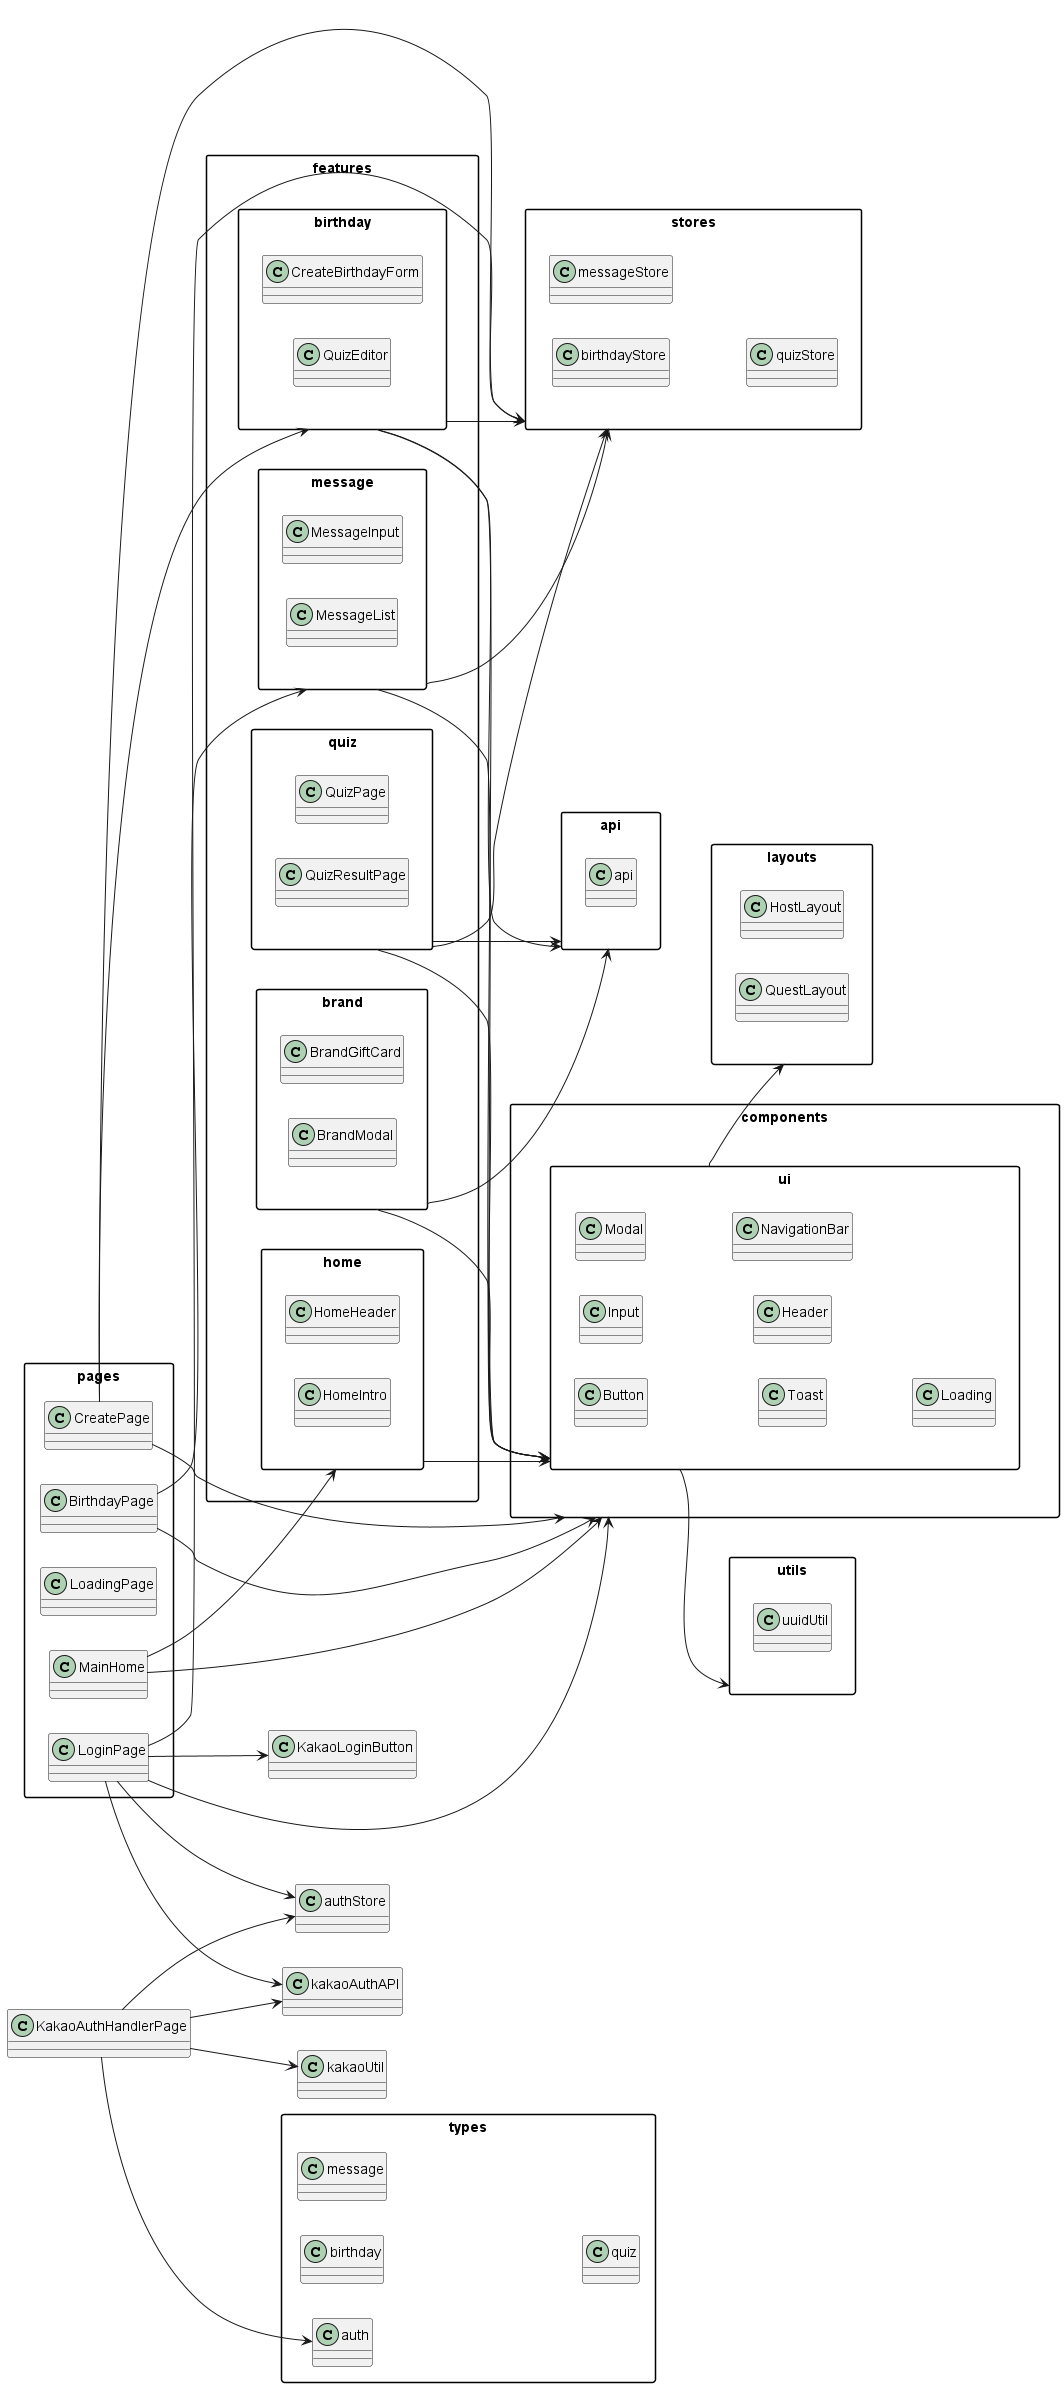

The diagram above was rendered by PlantUML. Its source (embedded in the PNG):
@startuml

' 다이어그램 디자인 설정
skinparam packageStyle rectangle
skinparam shadowing false
skinparam classAttributeIconSize 0

left to right direction

' ========== 패키지 정의 ==========

package "pages" {
  ' 더 적절한 클래스명 고민...
  class BirthdayPage 
  class CreatePage
  class LoadingPage
  class LoginPage
  class MainHome
}

' features. 는 추후 다시 수정 예정 
package "features.birthday" {
  class CreateBirthdayForm
  ' class BirthdayThemePicker
  class QuizEditor
  ' class GiftLinkInput
  ' class LinkGenerator
}

package "features.message" {
  class MessageInput
  class MessageList
}

package "features.brand" {
  class BrandGiftCard
  class BrandModal
  ' class BrandEmailVerification
}

package "features.quiz" {
  class QuizPage
  class QuizResultPage
}

package "features.home" {
  class HomeHeader
  class HomeIntro
}

package "components.ui" {
  class Button
  class Input
  class Modal
  class Toast
  class Header
  class NavigationBar
  class Loading
}

package "stores" {
  class birthdayStore
  class messageStore
  class quizStore
}

package "api" {
  class api
}

package "utils" {
  class uuidUtil
}

package "layouts" {
  class HostLayout
  class QuestLayout
}

package "types" {
  class auth
  class birthday
  class message
  class quiz
}

' ========== 의존 관계 ==========
' 기본 ui 구현 완료 후 한 번 더 수정 예정

LoginPage --> KakaoLoginButton
LoginPage --> authStore
LoginPage --> kakaoAuthAPI
LoginPage --> "components"
LoginPage --> "stores"

CreatePage --> "features.birthday"
CreatePage --> "components"
CreatePage --> "stores"

BirthdayPage --> "features.message"
BirthdayPage --> "components"

MainHome --> "features.home"
MainHome --> "components"



KakaoAuthHandlerPage --> kakaoAuthAPI
KakaoAuthHandlerPage --> authStore
KakaoAuthHandlerPage --> kakaoUtil
KakaoAuthHandlerPage --> types.auth

"features.birthday" --> stores
"features.birthday" --> api
"features.birthday" --> components.ui

"features.message" --> stores
"features.message" --> components.ui

"features.quiz" --> api
"features.quiz" --> stores
"features.quiz" --> components.ui

"features.brand" --> api
"features.brand" --> components.ui

"features.home" --> components.ui

"components.ui" --> "layouts"
"components.ui" --> utils


@enduml